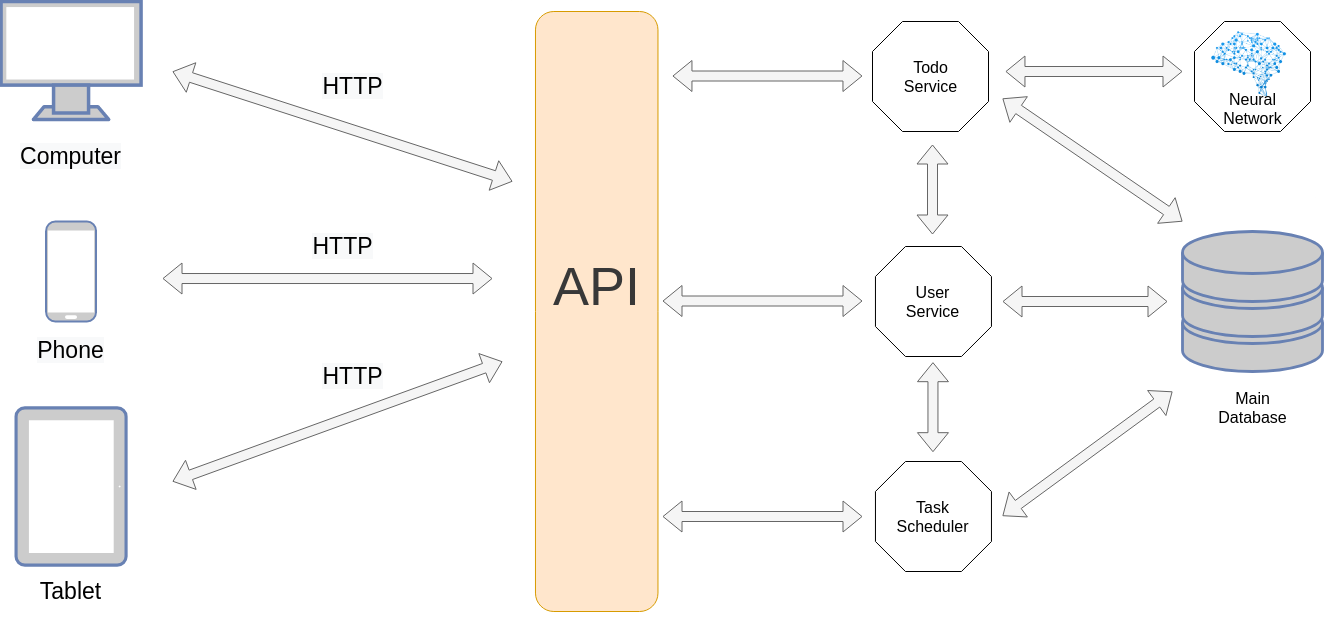

The diagram above was exported from draw.io. Its source (the exported page's mxGraphModel, read from the mxfile embedded in the PNG):
<mxGraphModel dx="1422" dy="801" grid="1" gridSize="10" guides="1" tooltips="1" connect="1" arrows="1" fold="1" page="1" pageScale="1" pageWidth="827" pageHeight="1169" math="0" shadow="0">
  <root>
    <mxCell id="B3R3Ilg5jTAxcqchtcV--0" />
    <mxCell id="B3R3Ilg5jTAxcqchtcV--1" parent="B3R3Ilg5jTAxcqchtcV--0" />
    <mxCell id="PegEU0ViM5GspAqbgLLQ-8" value="" style="rounded=1;whiteSpace=wrap;html=1;rotation=90;fillColor=#ffe6cc;strokeColor=#d79b00;" parent="B3R3Ilg5jTAxcqchtcV--1" vertex="1">
      <mxGeometry x="564.22" y="308.75" width="600" height="122.5" as="geometry" />
    </mxCell>
    <mxCell id="PegEU0ViM5GspAqbgLLQ-12" value="&lt;font style=&quot;font-size: 54px&quot;&gt;API&lt;/font&gt;" style="text;html=1;strokeColor=none;fillColor=none;align=center;verticalAlign=middle;whiteSpace=wrap;rounded=0;fontColor=#383838;" parent="B3R3Ilg5jTAxcqchtcV--1" vertex="1">
      <mxGeometry x="817.66" y="318.6" width="93.12" height="51.25" as="geometry" />
    </mxCell>
    <mxCell id="PegEU0ViM5GspAqbgLLQ-13" value="" style="group" parent="B3R3Ilg5jTAxcqchtcV--1" vertex="1" connectable="0">
      <mxGeometry x="1130" y="80" width="116" height="110" as="geometry" />
    </mxCell>
    <mxCell id="PegEU0ViM5GspAqbgLLQ-10" value="" style="whiteSpace=wrap;html=1;shape=mxgraph.basic.octagon2;align=center;verticalAlign=middle;dx=15;gradientColor=#ffffff;" parent="PegEU0ViM5GspAqbgLLQ-13" vertex="1">
      <mxGeometry x="10" width="116" height="110" as="geometry" />
    </mxCell>
    <mxCell id="PegEU0ViM5GspAqbgLLQ-11" value="&lt;span style=&quot;font-size: 16px&quot;&gt;Todo&lt;br&gt;Service&lt;br&gt;&lt;/span&gt;" style="text;html=1;strokeColor=none;fillColor=none;align=center;verticalAlign=middle;whiteSpace=wrap;rounded=0;" parent="PegEU0ViM5GspAqbgLLQ-13" vertex="1">
      <mxGeometry x="30.5" y="32.079999999999984" width="75" height="45.84" as="geometry" />
    </mxCell>
    <mxCell id="PegEU0ViM5GspAqbgLLQ-14" value="" style="group" parent="B3R3Ilg5jTAxcqchtcV--1" vertex="1" connectable="0">
      <mxGeometry x="1142.96" y="305" width="116" height="110" as="geometry" />
    </mxCell>
    <mxCell id="PegEU0ViM5GspAqbgLLQ-7" value="" style="whiteSpace=wrap;html=1;shape=mxgraph.basic.octagon2;align=center;verticalAlign=middle;dx=15;gradientColor=#ffffff;" parent="PegEU0ViM5GspAqbgLLQ-14" vertex="1">
      <mxGeometry width="116" height="110" as="geometry" />
    </mxCell>
    <mxCell id="PegEU0ViM5GspAqbgLLQ-9" value="&lt;font style=&quot;font-size: 16px&quot;&gt;User&lt;br&gt;Service&lt;br&gt;&lt;/font&gt;" style="text;html=1;strokeColor=none;fillColor=none;align=center;verticalAlign=middle;whiteSpace=wrap;rounded=0;" parent="PegEU0ViM5GspAqbgLLQ-14" vertex="1">
      <mxGeometry x="20.5" y="32.08" width="75" height="45.84" as="geometry" />
    </mxCell>
    <mxCell id="PegEU0ViM5GspAqbgLLQ-15" value="" style="shape=flexArrow;endArrow=classic;startArrow=classic;html=1;fillColor=#f5f5f5;strokeColor=#666666;" parent="B3R3Ilg5jTAxcqchtcV--1" edge="1">
      <mxGeometry width="50" height="50" relative="1" as="geometry">
        <mxPoint x="1200" y="203" as="sourcePoint" />
        <mxPoint x="1200" y="293" as="targetPoint" />
      </mxGeometry>
    </mxCell>
    <mxCell id="PegEU0ViM5GspAqbgLLQ-16" value="" style="shape=flexArrow;endArrow=classic;startArrow=classic;html=1;fillColor=#f5f5f5;strokeColor=#666666;" parent="B3R3Ilg5jTAxcqchtcV--1" edge="1">
      <mxGeometry width="50" height="50" relative="1" as="geometry">
        <mxPoint x="939.96" y="134.5" as="sourcePoint" />
        <mxPoint x="1129.96" y="134.5" as="targetPoint" />
      </mxGeometry>
    </mxCell>
    <mxCell id="W6_SO4Ot4eR7XzWZoR88-0" value="" style="fontColor=#0066CC;verticalAlign=top;verticalLabelPosition=bottom;labelPosition=center;align=center;html=1;outlineConnect=0;fillColor=#CCCCCC;strokeColor=#6881B3;gradientColor=none;gradientDirection=north;strokeWidth=2;shape=mxgraph.networks.storage;" parent="B3R3Ilg5jTAxcqchtcV--1" vertex="1">
      <mxGeometry x="1450" y="290" width="140" height="140" as="geometry" />
    </mxCell>
    <mxCell id="W6_SO4Ot4eR7XzWZoR88-9" value="" style="shape=flexArrow;endArrow=classic;startArrow=classic;html=1;shadow=0;labelBackgroundColor=#ffffff;fillColor=#f5f5f5;strokeColor=#666666;" parent="B3R3Ilg5jTAxcqchtcV--1" edge="1">
      <mxGeometry width="50" height="50" relative="1" as="geometry">
        <mxPoint x="1272.96" y="130" as="sourcePoint" />
        <mxPoint x="1450" y="130" as="targetPoint" />
      </mxGeometry>
    </mxCell>
    <mxCell id="W6_SO4Ot4eR7XzWZoR88-10" value="" style="shape=flexArrow;endArrow=classic;startArrow=classic;html=1;shadow=0;labelBackgroundColor=#ffffff;fillColor=#f5f5f5;strokeColor=#666666;" parent="B3R3Ilg5jTAxcqchtcV--1" edge="1">
      <mxGeometry width="50" height="50" relative="1" as="geometry">
        <mxPoint x="1270" y="157" as="sourcePoint" />
        <mxPoint x="1450" y="280" as="targetPoint" />
      </mxGeometry>
    </mxCell>
    <mxCell id="W6_SO4Ot4eR7XzWZoR88-25" value="" style="shape=flexArrow;endArrow=classic;startArrow=classic;html=1;fillColor=#f5f5f5;strokeColor=#666666;" parent="B3R3Ilg5jTAxcqchtcV--1" edge="1">
      <mxGeometry width="50" height="50" relative="1" as="geometry">
        <mxPoint x="1270" y="360" as="sourcePoint" />
        <mxPoint x="1435" y="360" as="targetPoint" />
      </mxGeometry>
    </mxCell>
    <mxCell id="W6_SO4Ot4eR7XzWZoR88-29" value="" style="fontColor=#0066CC;verticalAlign=top;verticalLabelPosition=bottom;labelPosition=center;align=center;html=1;outlineConnect=0;fillColor=#CCCCCC;strokeColor=#6881B3;gradientColor=none;gradientDirection=north;strokeWidth=2;shape=mxgraph.networks.monitor;" parent="B3R3Ilg5jTAxcqchtcV--1" vertex="1">
      <mxGeometry x="268.57" y="60" width="140" height="118" as="geometry" />
    </mxCell>
    <mxCell id="XG0nwn_aBBBGlOP9mhwe-0" value="" style="fontColor=#0066CC;verticalAlign=top;verticalLabelPosition=bottom;labelPosition=center;align=center;html=1;outlineConnect=0;fillColor=#CCCCCC;strokeColor=#6881B3;gradientColor=none;gradientDirection=north;strokeWidth=2;shape=mxgraph.networks.mobile;" parent="B3R3Ilg5jTAxcqchtcV--1" vertex="1">
      <mxGeometry x="313.57" y="280" width="50" height="100" as="geometry" />
    </mxCell>
    <mxCell id="XG0nwn_aBBBGlOP9mhwe-1" value="" style="fontColor=#0066CC;verticalAlign=top;verticalLabelPosition=bottom;labelPosition=center;align=center;html=1;outlineConnect=0;fillColor=#CCCCCC;strokeColor=#6881B3;gradientColor=none;gradientDirection=north;strokeWidth=2;shape=mxgraph.networks.tablet;rotation=90;" parent="B3R3Ilg5jTAxcqchtcV--1" vertex="1">
      <mxGeometry x="260" y="490" width="157.14" height="110" as="geometry" />
    </mxCell>
    <mxCell id="XG0nwn_aBBBGlOP9mhwe-4" value="" style="shape=flexArrow;endArrow=classic;startArrow=classic;html=1;shadow=0;labelBackgroundColor=#ffffff;strokeColor=#666666;fillColor=#f5f5f5;" parent="B3R3Ilg5jTAxcqchtcV--1" edge="1">
      <mxGeometry width="50" height="50" relative="1" as="geometry">
        <mxPoint x="440" y="130" as="sourcePoint" />
        <mxPoint x="780" y="240" as="targetPoint" />
      </mxGeometry>
    </mxCell>
    <mxCell id="XG0nwn_aBBBGlOP9mhwe-5" value="" style="shape=flexArrow;endArrow=classic;startArrow=classic;html=1;shadow=0;labelBackgroundColor=#ffffff;strokeColor=#666666;fillColor=#f5f5f5;" parent="B3R3Ilg5jTAxcqchtcV--1" edge="1">
      <mxGeometry width="50" height="50" relative="1" as="geometry">
        <mxPoint x="430.0000000000002" y="337.03" as="sourcePoint" />
        <mxPoint x="760" y="337.03" as="targetPoint" />
      </mxGeometry>
    </mxCell>
    <mxCell id="XG0nwn_aBBBGlOP9mhwe-6" value="" style="shape=flexArrow;endArrow=classic;startArrow=classic;html=1;shadow=0;labelBackgroundColor=#ffffff;strokeColor=#666666;fillColor=#f5f5f5;" parent="B3R3Ilg5jTAxcqchtcV--1" edge="1">
      <mxGeometry width="50" height="50" relative="1" as="geometry">
        <mxPoint x="440" y="540" as="sourcePoint" />
        <mxPoint x="770" y="420" as="targetPoint" />
      </mxGeometry>
    </mxCell>
    <mxCell id="XG0nwn_aBBBGlOP9mhwe-7" value="&lt;meta charset=&quot;utf-8&quot;&gt;&lt;span style=&quot;color: rgb(0, 0, 0); font-family: helvetica; font-size: 23px; font-style: normal; font-weight: 400; letter-spacing: normal; text-align: center; text-indent: 0px; text-transform: none; word-spacing: 0px; background-color: rgb(248, 249, 250); display: inline; float: none;&quot;&gt;HTTP&lt;/span&gt;" style="text;html=1;strokeColor=none;fillColor=none;align=center;verticalAlign=middle;whiteSpace=wrap;rounded=0;" parent="B3R3Ilg5jTAxcqchtcV--1" vertex="1">
      <mxGeometry x="570" y="120" width="101.43" height="50" as="geometry" />
    </mxCell>
    <mxCell id="XG0nwn_aBBBGlOP9mhwe-9" value="&lt;meta charset=&quot;utf-8&quot;&gt;&lt;span style=&quot;color: rgb(0, 0, 0); font-family: helvetica; font-size: 23px; font-style: normal; font-weight: 400; letter-spacing: normal; text-align: center; text-indent: 0px; text-transform: none; word-spacing: 0px; background-color: rgb(248, 249, 250); display: inline; float: none;&quot;&gt;HTTP&lt;/span&gt;" style="text;html=1;strokeColor=none;fillColor=none;align=center;verticalAlign=middle;whiteSpace=wrap;rounded=0;" parent="B3R3Ilg5jTAxcqchtcV--1" vertex="1">
      <mxGeometry x="560" y="280" width="101.43" height="50" as="geometry" />
    </mxCell>
    <mxCell id="XG0nwn_aBBBGlOP9mhwe-10" value="&lt;meta charset=&quot;utf-8&quot;&gt;&lt;span style=&quot;color: rgb(0, 0, 0); font-family: helvetica; font-size: 23px; font-style: normal; font-weight: 400; letter-spacing: normal; text-align: center; text-indent: 0px; text-transform: none; word-spacing: 0px; background-color: rgb(248, 249, 250); display: inline; float: none;&quot;&gt;HTTP&lt;/span&gt;" style="text;html=1;strokeColor=none;fillColor=none;align=center;verticalAlign=middle;whiteSpace=wrap;rounded=0;" parent="B3R3Ilg5jTAxcqchtcV--1" vertex="1">
      <mxGeometry x="570" y="410" width="101.43" height="50" as="geometry" />
    </mxCell>
    <mxCell id="XG0nwn_aBBBGlOP9mhwe-13" value="&lt;font style=&quot;font-size: 16px&quot;&gt;Main&lt;br&gt;Database&lt;br&gt;&lt;/font&gt;" style="text;html=1;strokeColor=none;fillColor=none;align=center;verticalAlign=middle;whiteSpace=wrap;rounded=0;" parent="B3R3Ilg5jTAxcqchtcV--1" vertex="1">
      <mxGeometry x="1482.5" y="442.75999999999993" width="75" height="45.84" as="geometry" />
    </mxCell>
    <mxCell id="XG0nwn_aBBBGlOP9mhwe-14" value="&lt;span style=&quot;color: rgb(0 , 0 , 0) ; font-family: &amp;#34;helvetica&amp;#34; ; font-size: 23px ; font-style: normal ; font-weight: 400 ; letter-spacing: normal ; text-align: center ; text-indent: 0px ; text-transform: none ; word-spacing: 0px ; background-color: rgb(248 , 249 , 250) ; display: inline ; float: none&quot;&gt;Computer&lt;/span&gt;&lt;span style=&quot;color: rgba(0 , 0 , 0 , 0) ; font-family: monospace ; font-size: 0px&quot;&gt;%3CmxGraphModel%3E%3Croot%3E%3CmxCell%20id%3D%220%22%2F%3E%3CmxCell%20id%3D%221%22%20parent%3D%220%22%2F%3E%3CmxCell%20id%3D%222%22%20value%3D%22%26lt%3Bmeta%20charset%3D%26quot%3Butf-8%26quot%3B%26gt%3B%26lt%3Bspan%20style%3D%26quot%3Bcolor%3A%20rgb(0%2C%200%2C%200)%3B%20font-family%3A%20helvetica%3B%20font-size%3A%2023px%3B%20font-style%3A%20normal%3B%20font-weight%3A%20400%3B%20letter-spacing%3A%20normal%3B%20text-align%3A%20center%3B%20text-indent%3A%200px%3B%20text-transform%3A%20none%3B%20word-spacing%3A%200px%3B%20background-color%3A%20rgb(248%2C%20249%2C%20250)%3B%20display%3A%20inline%3B%20float%3A%20none%3B%26quot%3B%26gt%3BHTTP%26lt%3B%2Fspan%26gt%3B%22%20style%3D%22text%3Bhtml%3D1%3BstrokeColor%3Dnone%3BfillColor%3Dnone%3Balign%3Dcenter%3BverticalAlign%3Dmiddle%3BwhiteSpace%3Dwrap%3Brounded%3D0%3B%22%20vertex%3D%221%22%20parent%3D%221%22%3E%3CmxGeometry%20x%3D%22560%22%20y%3D%22280%22%20width%3D%22101.43%22%20height%3D%2250%22%20as%3D%22geometry%22%2F%3E%3C%2FmxCell%3E%3C%2Froot%3E%3C%2FmxGraphModel%3E&lt;/span&gt;" style="text;html=1;strokeColor=none;fillColor=none;align=center;verticalAlign=middle;whiteSpace=wrap;rounded=0;" parent="B3R3Ilg5jTAxcqchtcV--1" vertex="1">
      <mxGeometry x="287.85" y="190" width="101.43" height="50" as="geometry" />
    </mxCell>
    <mxCell id="XG0nwn_aBBBGlOP9mhwe-15" value="&lt;span style=&quot;color: rgb(0 , 0 , 0) ; font-family: &amp;#34;helvetica&amp;#34; ; font-size: 23px ; font-style: normal ; font-weight: 400 ; letter-spacing: normal ; text-align: center ; text-indent: 0px ; text-transform: none ; word-spacing: 0px ; background-color: rgb(248 , 249 , 250) ; display: inline ; float: none&quot;&gt;Phone&lt;/span&gt;&lt;span style=&quot;color: rgba(0 , 0 , 0 , 0) ; font-family: monospace ; font-size: 0px&quot;&gt;%3CmxGraphModel%3E%3Croot%3E%3CmxCell%20id%3D%220%22%2F%3E%3CmxCell%20id%3D%221%22%20parent%3D%220%22%2F%3E%3CmxCell%20id%3D%222%22%20value%3D%22%26lt%3Bmeta%20charset%3D%26quot%3Butf-8%26quot%3B%26gt%3B%26lt%3Bspan%20style%3D%26quot%3Bcolor%3A%20rgb(0%2C%200%2C%200)%3B%20font-family%3A%20helvetica%3B%20font-size%3A%2023px%3B%20font-style%3A%20normal%3B%20font-weight%3A%20400%3B%20letter-spacing%3A%20normal%3B%20text-align%3A%20center%3B%20text-indent%3A%200px%3B%20text-transform%3A%20none%3B%20word-spacing%3A%200px%3B%20background-color%3A%20rgb(248%2C%20249%2C%20250)%3B%20display%3A%20inline%3B%20float%3A%20none%3B%26quot%3B%26gt%3BHTTP%26lt%3B%2Fspan%26gt%3B%22%20style%3D%22text%3Bhtml%3D1%3BstrokeColor%3Dnone%3BfillColor%3Dnone%3Balign%3Dcenter%3BverticalAlign%3Dmiddle%3BwhiteSpace%3Dwrap%3Brounded%3D0%3B%22%20vertex%3D%221%22%20parent%3D%221%22%3E%3CmxGeometry%20x%3D%22560%22%20y%3D%22280%22%20width%3D%22101.43%22%20height%3D%2250%22%20as%3D%22geometry%22%2F%3E%3C%2FmxCell%3E%3C%2Froot%3E%3C%2FmxGraphModel%3E&lt;/span&gt;" style="text;html=1;strokeColor=none;fillColor=none;align=center;verticalAlign=middle;whiteSpace=wrap;rounded=0;" parent="B3R3Ilg5jTAxcqchtcV--1" vertex="1">
      <mxGeometry x="287.85" y="384.15999999999997" width="101.43" height="50" as="geometry" />
    </mxCell>
    <mxCell id="XG0nwn_aBBBGlOP9mhwe-16" value="&lt;font face=&quot;helvetica&quot;&gt;&lt;span style=&quot;font-size: 23px&quot;&gt;Tablet&lt;/span&gt;&lt;/font&gt;" style="text;html=1;strokeColor=none;fillColor=none;align=center;verticalAlign=middle;whiteSpace=wrap;rounded=0;" parent="B3R3Ilg5jTAxcqchtcV--1" vertex="1">
      <mxGeometry x="287.85" y="625" width="101.43" height="50" as="geometry" />
    </mxCell>
    <mxCell id="XG0nwn_aBBBGlOP9mhwe-17" value="" style="group" parent="B3R3Ilg5jTAxcqchtcV--1" vertex="1" connectable="0">
      <mxGeometry x="1462" y="80" width="116" height="110" as="geometry" />
    </mxCell>
    <mxCell id="W6_SO4Ot4eR7XzWZoR88-21" value="" style="whiteSpace=wrap;html=1;shape=mxgraph.basic.octagon2;align=center;verticalAlign=middle;dx=15;gradientColor=#ffffff;" parent="XG0nwn_aBBBGlOP9mhwe-17" vertex="1">
      <mxGeometry width="116" height="110" as="geometry" />
    </mxCell>
    <mxCell id="W6_SO4Ot4eR7XzWZoR88-19" value="" style="shape=image;imageAspect=0;aspect=fixed;verticalLabelPosition=bottom;verticalAlign=top;fillColor=#ffffff;gradientColor=none;image=https://www.pngjoy.com/pngl/314/5912005_machine-learning-neural-network-icon-png-hd-png.png;" parent="XG0nwn_aBBBGlOP9mhwe-17" vertex="1">
      <mxGeometry x="17" y="10" width="75.06" height="67" as="geometry" />
    </mxCell>
    <mxCell id="W6_SO4Ot4eR7XzWZoR88-26" value="&lt;span style=&quot;font-size: 16px&quot;&gt;Neural&lt;br&gt;Network&lt;br&gt;&lt;/span&gt;" style="text;html=1;strokeColor=none;fillColor=none;align=center;verticalAlign=middle;whiteSpace=wrap;rounded=0;" parent="XG0nwn_aBBBGlOP9mhwe-17" vertex="1">
      <mxGeometry x="20.5" y="64.15999999999997" width="75" height="45.84" as="geometry" />
    </mxCell>
    <mxCell id="XG0nwn_aBBBGlOP9mhwe-18" value="" style="group" parent="B3R3Ilg5jTAxcqchtcV--1" vertex="1" connectable="0">
      <mxGeometry x="1142.96" y="520" width="116" height="110" as="geometry" />
    </mxCell>
    <mxCell id="W6_SO4Ot4eR7XzWZoR88-12" value="" style="whiteSpace=wrap;html=1;shape=mxgraph.basic.octagon2;align=center;verticalAlign=middle;dx=15;gradientColor=#ffffff;" parent="XG0nwn_aBBBGlOP9mhwe-18" vertex="1">
      <mxGeometry width="116" height="110" as="geometry" />
    </mxCell>
    <mxCell id="W6_SO4Ot4eR7XzWZoR88-13" value="&lt;font style=&quot;font-size: 16px&quot;&gt;Task&lt;br&gt;Scheduler&lt;br&gt;&lt;/font&gt;" style="text;html=1;strokeColor=none;fillColor=none;align=center;verticalAlign=middle;whiteSpace=wrap;rounded=0;" parent="XG0nwn_aBBBGlOP9mhwe-18" vertex="1">
      <mxGeometry x="20.5" y="32.07999999999993" width="75" height="45.84" as="geometry" />
    </mxCell>
    <mxCell id="XG0nwn_aBBBGlOP9mhwe-19" value="" style="shape=flexArrow;endArrow=classic;startArrow=classic;html=1;fillColor=#f5f5f5;strokeColor=#666666;" parent="B3R3Ilg5jTAxcqchtcV--1" edge="1">
      <mxGeometry width="50" height="50" relative="1" as="geometry">
        <mxPoint x="930" y="575" as="sourcePoint" />
        <mxPoint x="1130" y="575" as="targetPoint" />
      </mxGeometry>
    </mxCell>
    <mxCell id="6F4FrYrf9g5OPkwPIdo7-0" value="" style="shape=flexArrow;endArrow=classic;startArrow=classic;html=1;fillColor=#f5f5f5;strokeColor=#666666;" edge="1" parent="B3R3Ilg5jTAxcqchtcV--1">
      <mxGeometry width="50" height="50" relative="1" as="geometry">
        <mxPoint x="930" y="359.5" as="sourcePoint" />
        <mxPoint x="1130" y="359.5" as="targetPoint" />
      </mxGeometry>
    </mxCell>
    <mxCell id="6F4FrYrf9g5OPkwPIdo7-1" value="" style="shape=flexArrow;endArrow=classic;startArrow=classic;html=1;fillColor=#f5f5f5;strokeColor=#666666;" edge="1" parent="B3R3Ilg5jTAxcqchtcV--1">
      <mxGeometry width="50" height="50" relative="1" as="geometry">
        <mxPoint x="1200.46" y="420.68" as="sourcePoint" />
        <mxPoint x="1200.46" y="510.68" as="targetPoint" />
      </mxGeometry>
    </mxCell>
    <mxCell id="6F4FrYrf9g5OPkwPIdo7-2" value="" style="shape=flexArrow;endArrow=classic;startArrow=classic;html=1;fillColor=#f5f5f5;strokeColor=#666666;" edge="1" parent="B3R3Ilg5jTAxcqchtcV--1">
      <mxGeometry width="50" height="50" relative="1" as="geometry">
        <mxPoint x="1270" y="574.5" as="sourcePoint" />
        <mxPoint x="1440" y="450" as="targetPoint" />
      </mxGeometry>
    </mxCell>
  </root>
</mxGraphModel>